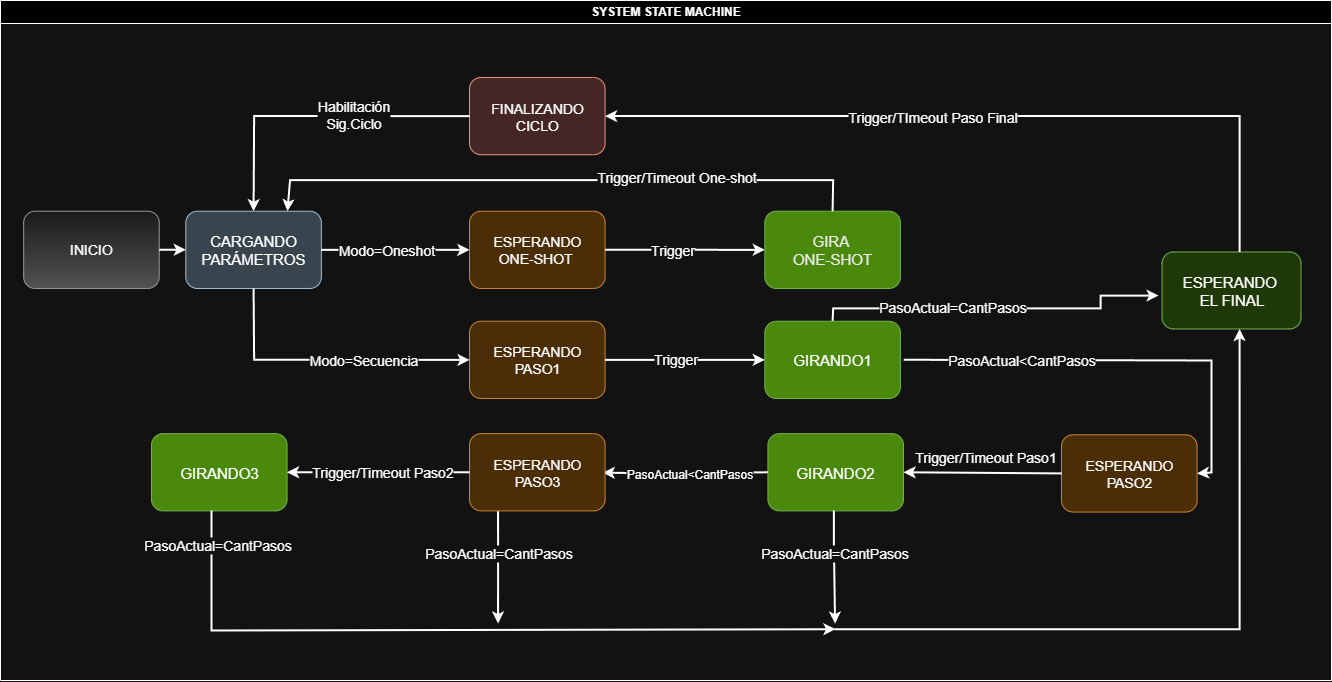

The diagram above was exported from draw.io. Its source (the exported page's mxGraphModel, read from the mxfile embedded in the PNG):
<mxGraphModel dx="2888" dy="3081" grid="1" gridSize="10" guides="1" tooltips="1" connect="1" arrows="1" fold="1" page="1" pageScale="1" pageWidth="827" pageHeight="1169" math="0" shadow="0">
  <root>
    <mxCell id="0" />
    <mxCell id="1" parent="0" />
    <mxCell id="gjWYU_M799flGqACRMgL-1" value="" style="group" parent="1" connectable="0" vertex="1">
      <mxGeometry x="-1651" y="-2230" width="1331" height="680" as="geometry" />
    </mxCell>
    <mxCell id="g972w_mt_BciOLFqWAjf-38" value="SYSTEM STATE MACHINE" style="swimlane;whiteSpace=wrap;html=1;rotation=0;container=0;fillColor=light-dark(#FFFFFF,#000000);direction=east;" parent="gjWYU_M799flGqACRMgL-1" vertex="1">
      <mxGeometry width="1330.9999999999995" height="680.0000000000001" as="geometry" />
    </mxCell>
    <mxCell id="4QYELBDWTC2WcnMqyylx-4" value="&lt;span style=&quot;font-size: 14px;&quot;&gt;Trigger/Timeout Paso1&lt;/span&gt;" style="edgeLabel;html=1;align=center;verticalAlign=middle;resizable=0;points=[];rotation=0;fontSize=12;" parent="g972w_mt_BciOLFqWAjf-38" connectable="0" vertex="1">
      <mxGeometry x="980.9954430842317" y="459.99603773584863" as="geometry">
        <mxPoint x="3" y="-4" as="offset" />
      </mxGeometry>
    </mxCell>
    <mxCell id="4QYELBDWTC2WcnMqyylx-1" value="&lt;font style=&quot;font-size: 14px;&quot;&gt;ESPERANDO&lt;/font&gt;&lt;div&gt;&lt;font style=&quot;font-size: 14px;&quot;&gt;PASO2&lt;/font&gt;&lt;/div&gt;" style="rounded=1;whiteSpace=wrap;html=1;rotation=0;fillColor=#fad7ac;strokeColor=#b46504;" parent="g972w_mt_BciOLFqWAjf-38" vertex="1">
      <mxGeometry x="1061.0049775086356" y="434.2743396226412" width="135.57570106451163" height="77.27272727272728" as="geometry" />
    </mxCell>
    <mxCell id="4QYELBDWTC2WcnMqyylx-6" value="&lt;font style=&quot;font-size: 15px; color: light-dark(rgb(0, 0, 0), rgb(255, 255, 255));&quot;&gt;GIRANDO3&lt;/font&gt;" style="rounded=1;whiteSpace=wrap;html=1;rotation=0;fillColor=#60a917;fontColor=#ffffff;strokeColor=#2D7600;" parent="g972w_mt_BciOLFqWAjf-38" vertex="1">
      <mxGeometry x="150.99990055075565" y="433.1343396226412" width="135.57570106451163" height="77.27272727272728" as="geometry" />
    </mxCell>
    <mxCell id="g972w_mt_BciOLFqWAjf-26" value="&lt;font style=&quot;font-size: 15px; color: light-dark(rgb(0, 0, 0), rgb(252, 252, 252));&quot;&gt;GIRANDO2&lt;/font&gt;" style="rounded=1;whiteSpace=wrap;html=1;rotation=0;fillColor=#60a917;fontColor=#ffffff;strokeColor=#2D7600;" parent="gjWYU_M799flGqACRMgL-1" vertex="1">
      <mxGeometry x="767.4155986531283" y="433.1343396226412" width="135.57570106451163" height="77.27272727272728" as="geometry" />
    </mxCell>
    <mxCell id="4QYELBDWTC2WcnMqyylx-3" value="" style="endArrow=classic;html=1;rounded=0;entryX=1;entryY=0.5;entryDx=0;entryDy=0;exitX=0;exitY=0.5;exitDx=0;exitDy=0;strokeWidth=2;" parent="gjWYU_M799flGqACRMgL-1" source="4QYELBDWTC2WcnMqyylx-1" target="g972w_mt_BciOLFqWAjf-26" edge="1">
      <mxGeometry width="50" height="50" relative="1" as="geometry">
        <mxPoint x="997.8707333837975" y="497.2852830188675" as="sourcePoint" />
        <mxPoint x="1055.7740335673825" y="434.41735849056573" as="targetPoint" />
      </mxGeometry>
    </mxCell>
    <mxCell id="4QYELBDWTC2WcnMqyylx-11" value="" style="endArrow=classic;html=1;rounded=0;exitX=0;exitY=0.5;exitDx=0;exitDy=0;strokeWidth=2;" parent="gjWYU_M799flGqACRMgL-1" source="g972w_mt_BciOLFqWAjf-26" edge="1">
      <mxGeometry width="50" height="50" relative="1" as="geometry">
        <mxPoint x="591.3895660950294" y="347.1720754716977" as="sourcePoint" />
        <mxPoint x="602.1980957533424" y="472.1565809033729" as="targetPoint" />
        <Array as="points">
          <mxPoint x="660.8735263153317" y="472.9079245283015" />
        </Array>
      </mxGeometry>
    </mxCell>
    <mxCell id="4QYELBDWTC2WcnMqyylx-12" value="PasoActual&amp;lt;CantPasos" style="edgeLabel;html=1;align=center;verticalAlign=middle;resizable=0;points=[];rotation=0;fontSize=12;" parent="gjWYU_M799flGqACRMgL-1" connectable="0" vertex="1">
      <mxGeometry x="688.6555297434157" y="472.9079245283015" as="geometry" />
    </mxCell>
    <mxCell id="_chXFt-S9d3Acrlrru6g-3" value="" style="endArrow=classic;html=1;rounded=0;strokeWidth=2;" parent="gjWYU_M799flGqACRMgL-1" edge="1">
      <mxGeometry width="50" height="50" relative="1" as="geometry">
        <mxPoint x="833.4253608624156" y="510.1154716981128" as="sourcePoint" />
        <mxPoint x="834.5834268660874" y="623.0211320754714" as="targetPoint" />
        <Array as="points">
          <mxPoint x="833.4253608624156" y="547.3230188679242" />
        </Array>
      </mxGeometry>
    </mxCell>
    <mxCell id="SqbdebsfeOrK-TUrhwgx-2" value="PasoActual=CantPasos" style="edgeLabel;html=1;align=center;verticalAlign=middle;resizable=0;points=[];rotation=0;fontSize=14;" parent="_chXFt-S9d3Acrlrru6g-3" connectable="0" vertex="1">
      <mxGeometry x="-0.0001" y="-1" relative="1" as="geometry">
        <mxPoint x="1" y="-15" as="offset" />
      </mxGeometry>
    </mxCell>
    <mxCell id="_chXFt-S9d3Acrlrru6g-6" value="" style="endArrow=classic;html=1;rounded=0;strokeWidth=2;" parent="gjWYU_M799flGqACRMgL-1" edge="1">
      <mxGeometry width="50" height="50" relative="1" as="geometry">
        <mxPoint x="211" y="510" as="sourcePoint" />
        <mxPoint x="834.9693624913549" y="628.6848827901655" as="targetPoint" />
        <Array as="points">
          <mxPoint x="211" y="630" />
        </Array>
      </mxGeometry>
    </mxCell>
    <mxCell id="SqbdebsfeOrK-TUrhwgx-10" value="PasoActual=CantPasos" style="edgeLabel;html=1;align=center;verticalAlign=middle;resizable=0;points=[];rotation=0;fontSize=14;" parent="_chXFt-S9d3Acrlrru6g-6" connectable="0" vertex="1">
      <mxGeometry x="-0.92" y="5" relative="1" as="geometry">
        <mxPoint y="4" as="offset" />
      </mxGeometry>
    </mxCell>
    <mxCell id="_chXFt-S9d3Acrlrru6g-7" value="" style="endArrow=classic;html=1;rounded=0;strokeWidth=2;entryX=0.558;entryY=1;entryDx=0;entryDy=0;entryPerimeter=0;" parent="gjWYU_M799flGqACRMgL-1" target="agK-oraVcAE_JtvXC9Uy-8" edge="1">
      <mxGeometry width="50" height="50" relative="1" as="geometry">
        <mxPoint x="833.8112964876836" y="628.6848827901655" as="sourcePoint" />
        <mxPoint x="1271.5602458755875" y="346.4207318467692" as="targetPoint" />
        <Array as="points">
          <mxPoint x="1239.1343977727797" y="628.6848827901655" />
        </Array>
      </mxGeometry>
    </mxCell>
    <mxCell id="SqbdebsfeOrK-TUrhwgx-3" value="" style="endArrow=classic;html=1;rounded=0;strokeWidth=2;" parent="gjWYU_M799flGqACRMgL-1" edge="1">
      <mxGeometry width="50" height="50" relative="1" as="geometry">
        <mxPoint x="497.5862197976214" y="510.1154716981128" as="sourcePoint" />
        <mxPoint x="497.5862197976214" y="623.0211320754714" as="targetPoint" />
        <Array as="points">
          <mxPoint x="497.5862197976214" y="547.3230188679242" />
        </Array>
      </mxGeometry>
    </mxCell>
    <mxCell id="SqbdebsfeOrK-TUrhwgx-4" value="PasoActual=CantPasos" style="edgeLabel;html=1;align=center;verticalAlign=middle;resizable=0;points=[];rotation=0;fontSize=14;" parent="SqbdebsfeOrK-TUrhwgx-3" connectable="0" vertex="1">
      <mxGeometry x="-0.0001" y="-1" relative="1" as="geometry">
        <mxPoint x="1" y="-15" as="offset" />
      </mxGeometry>
    </mxCell>
    <mxCell id="agK-oraVcAE_JtvXC9Uy-10" value="" style="endArrow=classic;html=1;rounded=0;exitX=0.5;exitY=0;exitDx=0;exitDy=0;strokeWidth=2;" parent="gjWYU_M799flGqACRMgL-1" source="g972w_mt_BciOLFqWAjf-14" edge="1">
      <mxGeometry width="50" height="50" relative="1" as="geometry">
        <mxPoint x="833.8112964876836" y="307.9301658090333" as="sourcePoint" />
        <mxPoint x="1158.0697775157605" y="295.099977129788" as="targetPoint" />
        <Array as="points">
          <mxPoint x="832.6532304840115" y="307.9301658090333" />
          <mxPoint x="1100.1664773321756" y="307.9301658090333" />
          <mxPoint x="1100.1664773321756" y="295.099977129788" />
        </Array>
      </mxGeometry>
    </mxCell>
    <mxCell id="agK-oraVcAE_JtvXC9Uy-11" value="PasoActual=CantPasos" style="edgeLabel;html=1;align=center;verticalAlign=middle;resizable=0;points=[];fontSize=14;" parent="agK-oraVcAE_JtvXC9Uy-10" connectable="0" vertex="1">
      <mxGeometry x="-0.2525" y="2" relative="1" as="geometry">
        <mxPoint as="offset" />
      </mxGeometry>
    </mxCell>
    <mxCell id="g972w_mt_BciOLFqWAjf-3" value="&lt;font style=&quot;font-size: 14px;&quot;&gt;ESPERANDO&lt;/font&gt;&lt;div&gt;&lt;font style=&quot;font-size: 14px;&quot;&gt;ONE-SHOT&lt;/font&gt;&lt;font style=&quot;font-size: 13px;&quot;&gt;&amp;nbsp;&lt;/font&gt;&lt;/div&gt;" style="rounded=1;whiteSpace=wrap;html=1;rotation=0;fillColor=#fad7ac;strokeColor=#b46504;" parent="gjWYU_M799flGqACRMgL-1" vertex="1">
      <mxGeometry x="469.0167314870402" y="210.7101886792447" width="135.57570106451163" height="77.27272727272728" as="geometry" />
    </mxCell>
    <mxCell id="g972w_mt_BciOLFqWAjf-13" value="" style="edgeStyle=orthogonalEdgeStyle;rounded=0;orthogonalLoop=1;jettySize=auto;html=1;entryX=0;entryY=0.5;entryDx=0;entryDy=0;strokeWidth=2;" parent="gjWYU_M799flGqACRMgL-1" source="g972w_mt_BciOLFqWAjf-3" target="g972w_mt_BciOLFqWAjf-12" edge="1">
      <mxGeometry relative="1" as="geometry">
        <Array as="points" />
        <mxPoint x="607.9884257717011" y="248.91129788450502" as="sourcePoint" />
        <mxPoint x="662.88075434574" y="171.7248827901656" as="targetPoint" />
      </mxGeometry>
    </mxCell>
    <mxCell id="g972w_mt_BciOLFqWAjf-47" value="Trigger" style="edgeLabel;html=1;align=center;verticalAlign=middle;resizable=0;points=[];rotation=0;fontSize=14;" parent="g972w_mt_BciOLFqWAjf-13" vertex="1" connectable="0">
      <mxGeometry x="-0.327" y="-1" relative="1" as="geometry">
        <mxPoint x="12" y="-1" as="offset" />
      </mxGeometry>
    </mxCell>
    <mxCell id="g972w_mt_BciOLFqWAjf-12" value="&lt;font style=&quot;color: light-dark(rgb(0, 0, 0), rgb(235, 235, 235)); font-size: 15px;&quot;&gt;GIRA&amp;nbsp;&lt;/font&gt;&lt;div&gt;&lt;font style=&quot;color: light-dark(rgb(0, 0, 0), rgb(235, 235, 235)); font-size: 15px;&quot;&gt;ONE-SHOT&lt;/font&gt;&lt;/div&gt;" style="rounded=1;whiteSpace=wrap;html=1;rotation=0;fillColor=#60a917;fontColor=#ffffff;strokeColor=#2D7600;" parent="gjWYU_M799flGqACRMgL-1" vertex="1">
      <mxGeometry x="764.3235624233248" y="210.7101886792447" width="135.57570106451163" height="77.27272727272728" as="geometry" />
    </mxCell>
    <mxCell id="_chXFt-S9d3Acrlrru6g-4" value="&lt;span style=&quot;background-color: transparent; color: light-dark(rgb(0, 0, 0), rgb(255, 255, 255));&quot;&gt;&lt;font style=&quot;font-size: 14px;&quot;&gt;FINALIZANDO&lt;/font&gt;&lt;/span&gt;&lt;div&gt;&lt;span style=&quot;background-color: transparent; color: light-dark(rgb(0, 0, 0), rgb(255, 255, 255));&quot;&gt;&lt;font style=&quot;font-size: 14px;&quot;&gt;CICLO&lt;/font&gt;&lt;/span&gt;&lt;/div&gt;" style="rounded=1;whiteSpace=wrap;html=1;rotation=0;fillColor=#fad9d5;strokeColor=#ae4132;" parent="gjWYU_M799flGqACRMgL-1" vertex="1">
      <mxGeometry x="469.0167314870402" y="76.9811320754717" width="135.57570106451163" height="77.27272727272728" as="geometry" />
    </mxCell>
    <mxCell id="_chXFt-S9d3Acrlrru6g-8" value="" style="endArrow=classic;html=1;rounded=0;exitX=0;exitY=0.5;exitDx=0;exitDy=0;strokeWidth=2;entryX=0.5;entryY=0;entryDx=0;entryDy=0;" parent="gjWYU_M799flGqACRMgL-1" source="_chXFt-S9d3Acrlrru6g-4" target="g972w_mt_BciOLFqWAjf-2" edge="1">
      <mxGeometry width="50" height="50" relative="1" as="geometry">
        <mxPoint x="359.620483457525" y="143.69811320754715" as="sourcePoint" />
        <mxPoint x="260.56862467018976" y="127.02450543167481" as="targetPoint" />
        <Array as="points">
          <mxPoint x="253.62022864815953" y="115.47733562035405" />
        </Array>
      </mxGeometry>
    </mxCell>
    <mxCell id="_chXFt-S9d3Acrlrru6g-9" value="Habilitación&lt;div&gt;Sig.Ciclo&lt;/div&gt;" style="edgeLabel;html=1;align=center;verticalAlign=middle;resizable=0;points=[];rotation=0;fontSize=14;" parent="_chXFt-S9d3Acrlrru6g-8" connectable="0" vertex="1">
      <mxGeometry x="-0.25" y="-2" relative="1" as="geometry">
        <mxPoint as="offset" />
      </mxGeometry>
    </mxCell>
    <mxCell id="g972w_mt_BciOLFqWAjf-6" value="&lt;font style=&quot;font-size: 14px;&quot;&gt;ESPERANDO&lt;/font&gt;&lt;div&gt;&lt;span style=&quot;font-size: 14px;&quot;&gt;PASO1&lt;/span&gt;&lt;/div&gt;" style="rounded=1;whiteSpace=wrap;html=1;rotation=0;fillColor=#fad7ac;strokeColor=#b46504;" parent="gjWYU_M799flGqACRMgL-1" vertex="1">
      <mxGeometry x="469.0167314870402" y="320.7547169811321" width="135.57570106451163" height="77.27272727272728" as="geometry" />
    </mxCell>
    <mxCell id="g972w_mt_BciOLFqWAjf-1" value="&lt;font style=&quot;font-size: 14px;&quot;&gt;INICIO&lt;/font&gt;" style="rounded=1;whiteSpace=wrap;html=1;rotation=0;fillColor=#f5f5f5;gradientColor=#b3b3b3;strokeColor=#666666;" parent="gjWYU_M799flGqACRMgL-1" vertex="1">
      <mxGeometry x="23.16132007343408" y="210.7101886792447" width="135.57570106451163" height="77.27272727272728" as="geometry" />
    </mxCell>
    <mxCell id="g972w_mt_BciOLFqWAjf-2" value="&lt;font style=&quot;font-size: 15px;&quot;&gt;CARGANDO PARÁMETROS&lt;/font&gt;" style="rounded=1;whiteSpace=wrap;html=1;rotation=0;fillColor=#bac8d3;strokeColor=#23445d;" parent="gjWYU_M799flGqACRMgL-1" vertex="1">
      <mxGeometry x="185.29056058747264" y="210.7101886792447" width="135.57570106451163" height="77.27272727272728" as="geometry" />
    </mxCell>
    <mxCell id="g972w_mt_BciOLFqWAjf-5" value="" style="edgeStyle=orthogonalEdgeStyle;rounded=0;orthogonalLoop=1;jettySize=auto;html=1;strokeWidth=2;" parent="gjWYU_M799flGqACRMgL-1" source="g972w_mt_BciOLFqWAjf-1" target="g972w_mt_BciOLFqWAjf-2" edge="1">
      <mxGeometry relative="1" as="geometry" />
    </mxCell>
    <mxCell id="g972w_mt_BciOLFqWAjf-4" value="" style="edgeStyle=orthogonalEdgeStyle;rounded=0;orthogonalLoop=1;jettySize=auto;html=1;strokeWidth=2;" parent="gjWYU_M799flGqACRMgL-1" source="g972w_mt_BciOLFqWAjf-2" target="g972w_mt_BciOLFqWAjf-3" edge="1">
      <mxGeometry relative="1" as="geometry">
        <mxPoint as="offset" />
      </mxGeometry>
    </mxCell>
    <mxCell id="g972w_mt_BciOLFqWAjf-45" value="Modo=Oneshot" style="edgeLabel;html=1;align=center;verticalAlign=middle;resizable=0;points=[];rotation=0;fontSize=14;" parent="g972w_mt_BciOLFqWAjf-4" vertex="1" connectable="0">
      <mxGeometry x="0.0946" y="1" relative="1" as="geometry">
        <mxPoint x="-17" y="1" as="offset" />
      </mxGeometry>
    </mxCell>
    <mxCell id="g972w_mt_BciOLFqWAjf-14" value="&lt;font style=&quot;font-size: 15px; color: light-dark(rgb(0, 0, 0), rgb(252, 252, 252));&quot;&gt;GIRANDO1&lt;/font&gt;" style="rounded=1;whiteSpace=wrap;html=1;rotation=0;fillColor=#60a917;fontColor=#ffffff;strokeColor=#2D7600;" parent="gjWYU_M799flGqACRMgL-1" vertex="1">
      <mxGeometry x="764.3235624233248" y="320.7547169811321" width="135.57570106451163" height="77.27272727272728" as="geometry" />
    </mxCell>
    <mxCell id="tNqjn3ErwK0RSaO_dwez-11" value="" style="endArrow=classic;html=1;rounded=0;entryX=0;entryY=0.5;entryDx=0;entryDy=0;strokeWidth=2;exitX=1;exitY=0.5;exitDx=0;exitDy=0;" parent="gjWYU_M799flGqACRMgL-1" source="g972w_mt_BciOLFqWAjf-6" target="g972w_mt_BciOLFqWAjf-14" edge="1">
      <mxGeometry width="50" height="50" relative="1" as="geometry">
        <mxPoint x="602.9702261317464" y="309.96452830188645" as="sourcePoint" />
        <mxPoint x="672.4541863520486" y="309.96452830188645" as="targetPoint" />
      </mxGeometry>
    </mxCell>
    <mxCell id="tNqjn3ErwK0RSaO_dwez-12" value="Trigger" style="edgeLabel;html=1;align=center;verticalAlign=middle;resizable=0;points=[];rotation=0;fontSize=14;" parent="tNqjn3ErwK0RSaO_dwez-11" connectable="0" vertex="1">
      <mxGeometry x="-0.1265" y="1" relative="1" as="geometry">
        <mxPoint as="offset" />
      </mxGeometry>
    </mxCell>
    <mxCell id="tNqjn3ErwK0RSaO_dwez-14" value="" style="endArrow=classic;html=1;rounded=0;entryX=1;entryY=0.5;entryDx=0;entryDy=0;strokeWidth=2;" parent="gjWYU_M799flGqACRMgL-1" target="4QYELBDWTC2WcnMqyylx-1" edge="1">
      <mxGeometry width="50" height="50" relative="1" as="geometry">
        <mxPoint x="903.2952567079856" y="359.2509205260144" as="sourcePoint" />
        <mxPoint x="1185.4774259786136" y="481.88905660377327" as="targetPoint" />
        <Array as="points">
          <mxPoint x="1211" y="360" />
          <mxPoint x="1211" y="430" />
          <mxPoint x="1211" y="472" />
        </Array>
      </mxGeometry>
    </mxCell>
    <mxCell id="4QYELBDWTC2WcnMqyylx-2" value="PasoActual&amp;lt;CantPasos" style="edgeLabel;html=1;align=center;verticalAlign=middle;resizable=0;points=[];rotation=0;fontSize=14;" parent="tNqjn3ErwK0RSaO_dwez-14" connectable="0" vertex="1">
      <mxGeometry x="-0.3412" y="1" relative="1" as="geometry">
        <mxPoint x="-26" y="1" as="offset" />
      </mxGeometry>
    </mxCell>
    <mxCell id="g972w_mt_BciOLFqWAjf-10" value="" style="endArrow=classic;html=1;rounded=0;entryX=0;entryY=0.5;entryDx=0;entryDy=0;strokeWidth=2;exitX=0.5;exitY=1;exitDx=0;exitDy=0;" parent="gjWYU_M799flGqACRMgL-1" source="g972w_mt_BciOLFqWAjf-2" target="g972w_mt_BciOLFqWAjf-6" edge="1">
      <mxGeometry width="50" height="50" relative="1" as="geometry">
        <mxPoint x="323.8763192468656" y="171.39849056603737" as="sourcePoint" />
        <mxPoint x="451.2635796507532" y="309.96452830188645" as="targetPoint" />
        <Array as="points">
          <mxPoint x="253.62022864815953" y="359.2509205260144" />
        </Array>
      </mxGeometry>
    </mxCell>
    <mxCell id="g972w_mt_BciOLFqWAjf-46" value="Modo=Secuencia" style="edgeLabel;html=1;align=center;verticalAlign=middle;resizable=0;points=[];rotation=0;fontSize=14;" parent="g972w_mt_BciOLFqWAjf-10" vertex="1" connectable="0">
      <mxGeometry x="0.549" y="-3" relative="1" as="geometry">
        <mxPoint x="-41" y="-3" as="offset" />
      </mxGeometry>
    </mxCell>
    <mxCell id="4QYELBDWTC2WcnMqyylx-5" value="&lt;font style=&quot;font-size: 14px;&quot;&gt;ESPERANDO&lt;/font&gt;&lt;div&gt;&lt;font style=&quot;font-size: 14px;&quot;&gt;PASO3&lt;/font&gt;&lt;/div&gt;" style="rounded=1;whiteSpace=wrap;html=1;rotation=0;fillColor=#fad7ac;strokeColor=#b46504;" parent="gjWYU_M799flGqACRMgL-1" vertex="1">
      <mxGeometry x="469.0167314870402" y="433.1343396226412" width="135.57570106451163" height="77.27272727272728" as="geometry" />
    </mxCell>
    <mxCell id="4QYELBDWTC2WcnMqyylx-8" value="" style="endArrow=classic;html=1;rounded=0;exitX=0;exitY=0.5;exitDx=0;exitDy=0;entryX=1;entryY=0.5;entryDx=0;entryDy=0;strokeWidth=2;" parent="gjWYU_M799flGqACRMgL-1" source="4QYELBDWTC2WcnMqyylx-5" target="4QYELBDWTC2WcnMqyylx-6" edge="1">
      <mxGeometry width="50" height="50" relative="1" as="geometry">
        <mxPoint x="543.9088599444893" y="472.9079245283015" as="sourcePoint" />
        <mxPoint x="451.2635796507532" y="472.9079245283015" as="targetPoint" />
        <Array as="points" />
      </mxGeometry>
    </mxCell>
    <mxCell id="4QYELBDWTC2WcnMqyylx-13" value="&lt;span style=&quot;font-size: 14px;&quot;&gt;Trigger/Timeout Paso2&lt;/span&gt;" style="edgeLabel;html=1;align=center;verticalAlign=middle;resizable=0;points=[];rotation=0;fontSize=12;" parent="4QYELBDWTC2WcnMqyylx-8" connectable="0" vertex="1">
      <mxGeometry x="-0.381" y="-2" relative="1" as="geometry">
        <mxPoint x="-31" y="2" as="offset" />
      </mxGeometry>
    </mxCell>
    <mxCell id="agK-oraVcAE_JtvXC9Uy-8" value="&lt;font style=&quot;font-size: 15px; color: light-dark(rgb(0, 0, 0), rgb(255, 255, 255));&quot;&gt;ESPERANDO&amp;nbsp;&lt;/font&gt;&lt;div&gt;&lt;font style=&quot;font-size: 15px; color: light-dark(rgb(0, 0, 0), rgb(255, 255, 255));&quot;&gt;EL FINAL&lt;/font&gt;&lt;/div&gt;" style="rounded=1;whiteSpace=wrap;html=1;fillColor=light-dark(#60A917,#1F3807);strokeColor=#2D7600;fontColor=#ffffff;" parent="gjWYU_M799flGqACRMgL-1" vertex="1">
      <mxGeometry x="1161.5439755267755" y="251.47733562035404" width="138.9679204406045" height="76.9811320754717" as="geometry" />
    </mxCell>
    <mxCell id="agK-oraVcAE_JtvXC9Uy-9" value="" style="endArrow=classic;html=1;rounded=0;exitX=0.5;exitY=0;exitDx=0;exitDy=0;strokeWidth=2;entryX=0.75;entryY=0;entryDx=0;entryDy=0;" parent="gjWYU_M799flGqACRMgL-1" source="g972w_mt_BciOLFqWAjf-12" target="g972w_mt_BciOLFqWAjf-2" edge="1">
      <mxGeometry width="50" height="50" relative="1" as="geometry">
        <mxPoint x="833.8112964876836" y="423.4018639222409" as="sourcePoint" />
        <mxPoint x="289.5202747619824" y="205.28865637507104" as="targetPoint" />
        <Array as="points">
          <mxPoint x="832.6532304840115" y="179.6282790165805" />
          <mxPoint x="289.5202747619824" y="179.6282790165805" />
        </Array>
      </mxGeometry>
    </mxCell>
    <mxCell id="agK-oraVcAE_JtvXC9Uy-16" value="&lt;font&gt;Trigger/Timeout One-shot&lt;/font&gt;" style="edgeLabel;html=1;align=center;verticalAlign=middle;resizable=0;points=[];fontSize=14;" parent="agK-oraVcAE_JtvXC9Uy-9" connectable="0" vertex="1">
      <mxGeometry x="-0.375" y="-3" relative="1" as="geometry">
        <mxPoint as="offset" />
      </mxGeometry>
    </mxCell>
    <mxCell id="agK-oraVcAE_JtvXC9Uy-13" value="" style="endArrow=classic;html=1;rounded=0;entryX=1;entryY=0.5;entryDx=0;entryDy=0;strokeWidth=2;" parent="gjWYU_M799flGqACRMgL-1" target="_chXFt-S9d3Acrlrru6g-4" edge="1">
      <mxGeometry width="50" height="50" relative="1" as="geometry">
        <mxPoint x="1239.1343977727797" y="251.47733562035404" as="sourcePoint" />
        <mxPoint x="1239.1343977727797" y="115.47733562035405" as="targetPoint" />
        <Array as="points">
          <mxPoint x="1239.1343977727797" y="115.47733562035405" />
        </Array>
      </mxGeometry>
    </mxCell>
    <mxCell id="agK-oraVcAE_JtvXC9Uy-15" value="Trigger/TImeout Paso Final" style="edgeLabel;html=1;align=center;verticalAlign=middle;resizable=0;points=[];fontSize=14;" parent="agK-oraVcAE_JtvXC9Uy-13" connectable="0" vertex="1">
      <mxGeometry x="0.153" y="1" relative="1" as="geometry">
        <mxPoint as="offset" />
      </mxGeometry>
    </mxCell>
  </root>
</mxGraphModel>